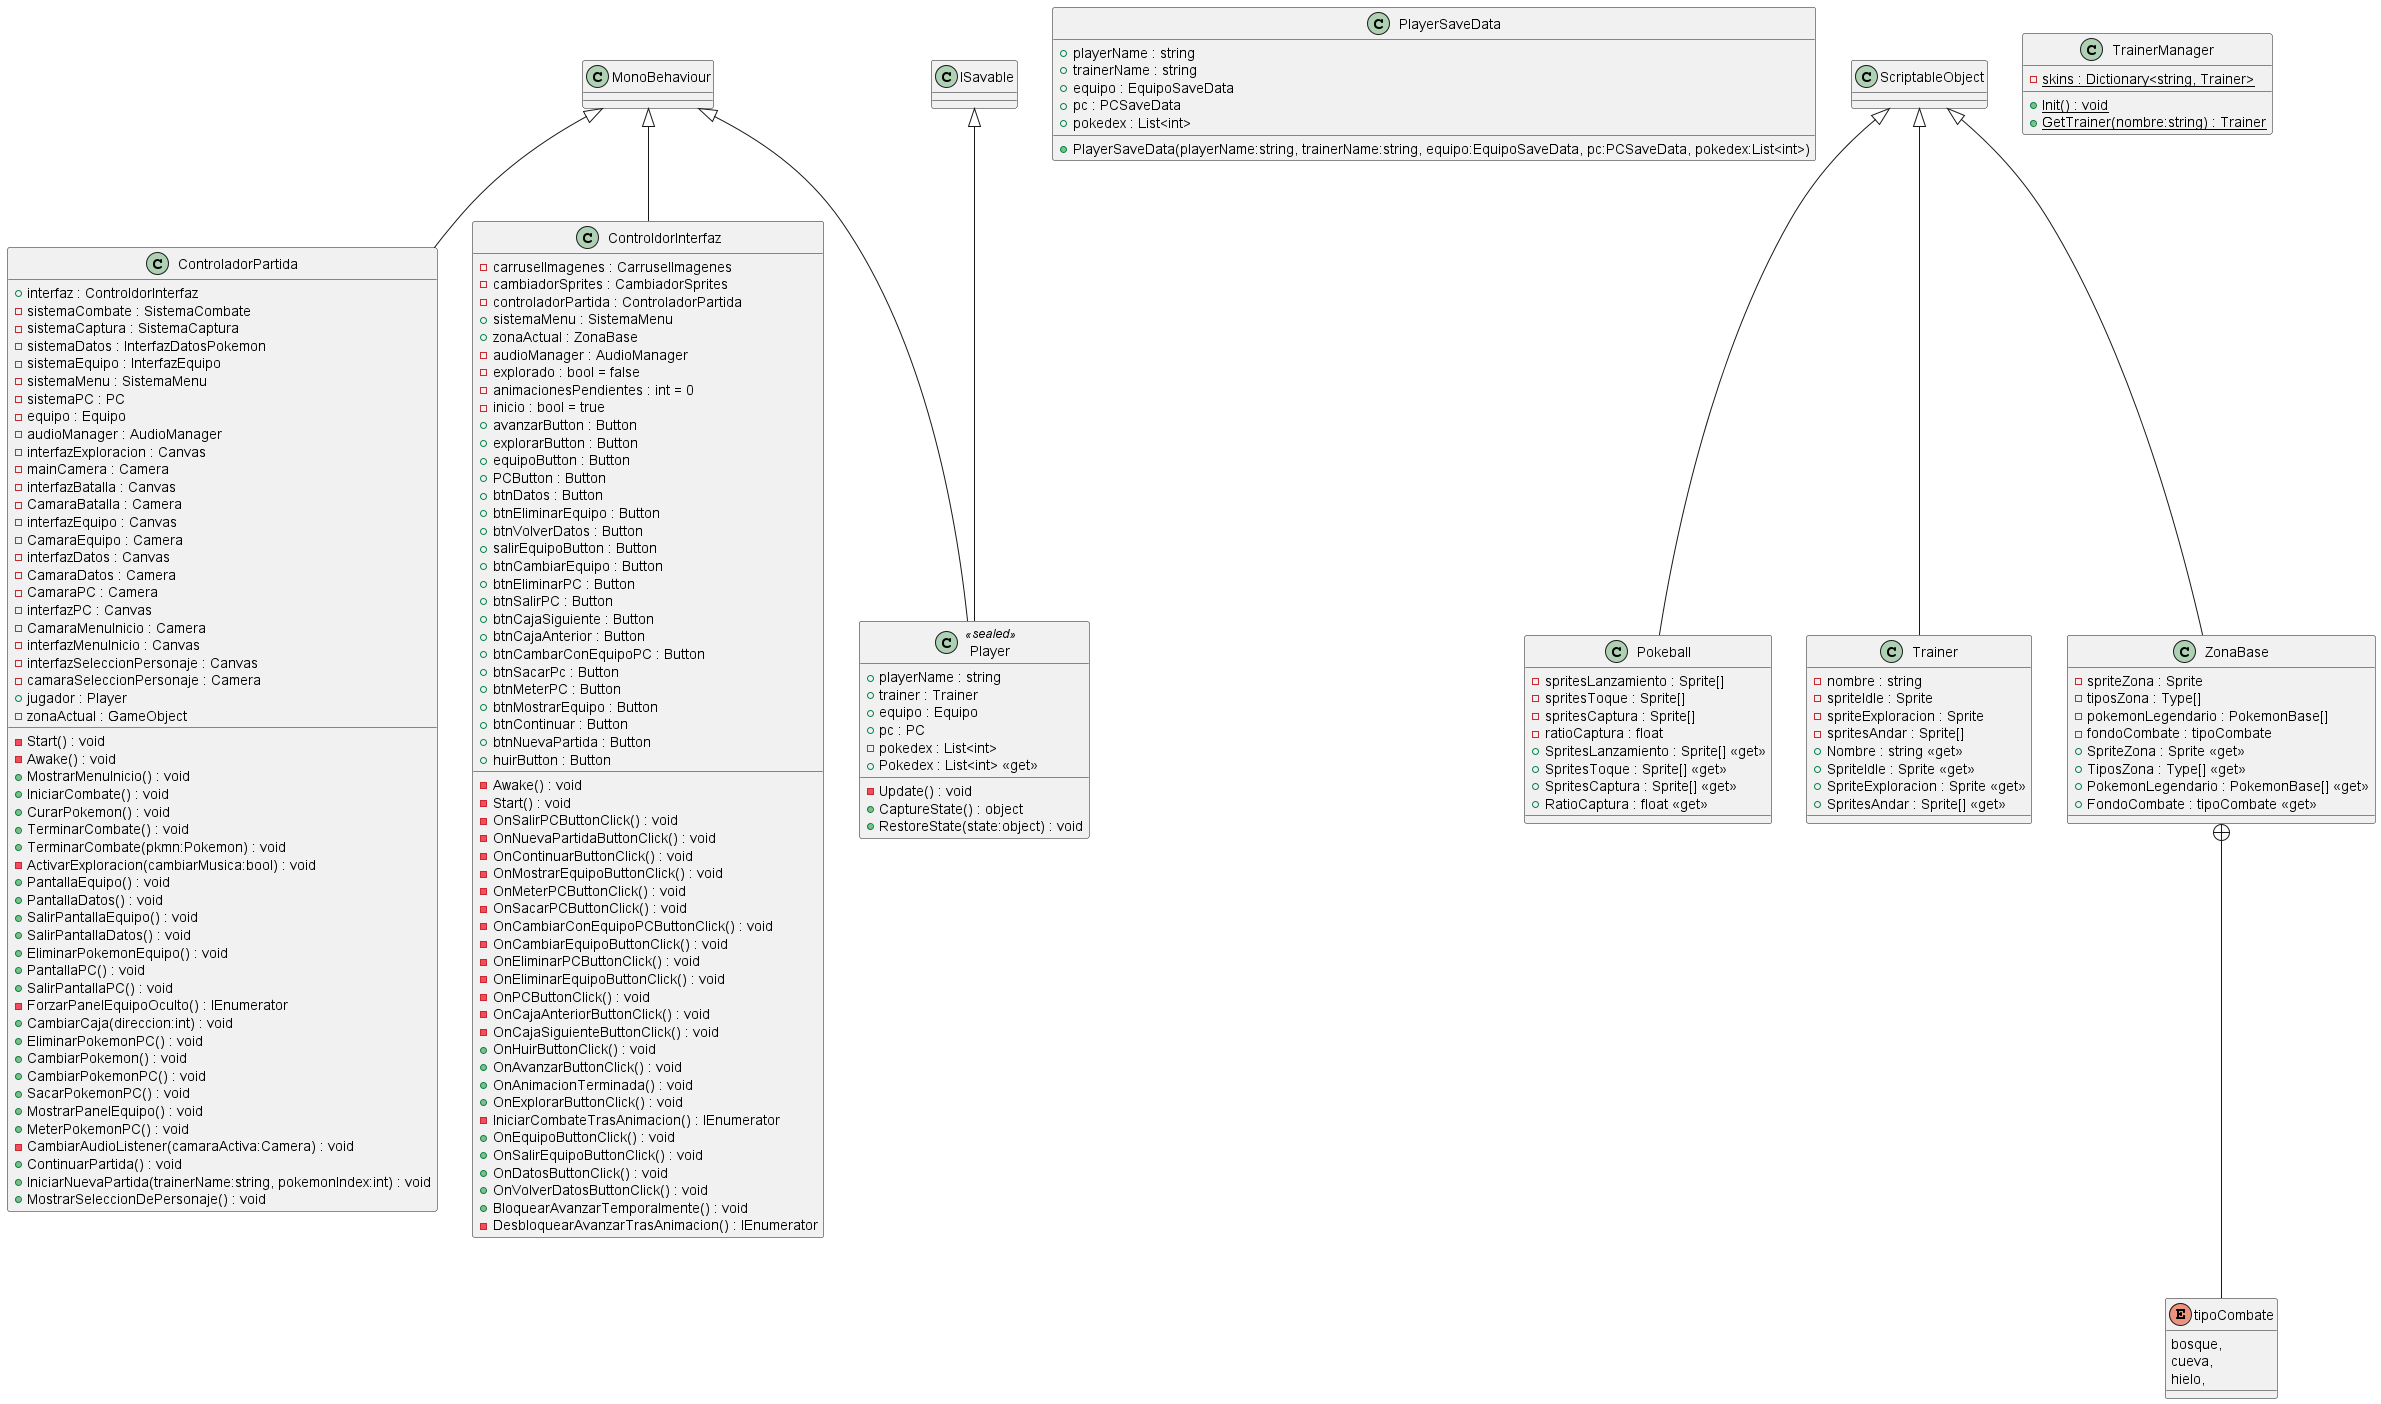

The diagram above was rendered by PlantUML. Its source (embedded in the PNG):
@startuml
!include .\\ControladorPartida.puml
!include .\\ControldorInterfaz.puml
!include .\\Player.puml
!include .\\Pokeball.puml
!include .\\Trainer.puml
!include .\\TrainerManager.puml
!include .\\ZonaBase.puml
@enduml